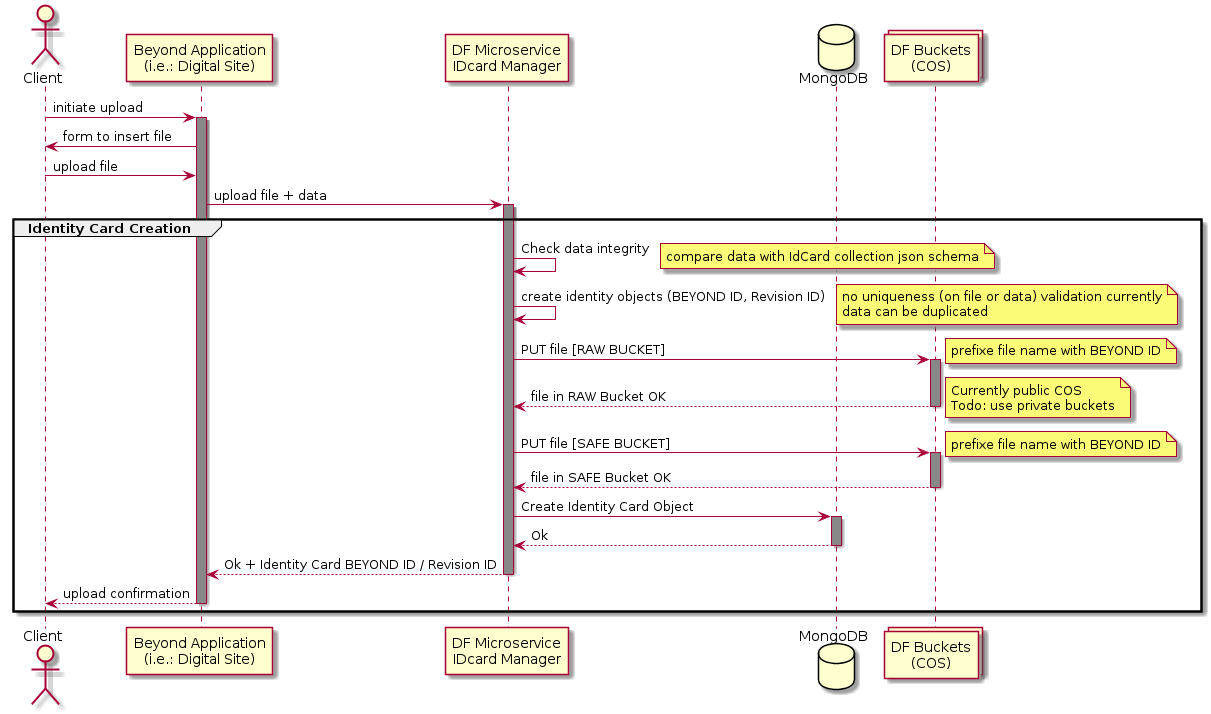

The diagram above was rendered by PlantUML. Its source (embedded in the PNG):
@startuml
actor Client
participant "Beyond Application\n(i.e.: Digital Site)" as AppByd order 1
participant "DF Microservice\nIDcard Manager" as IDcard order 2
database MongoDB order 3
collections "DF Buckets\n(COS)" as COS order 4

Client -> AppByd : initiate upload
activate AppByd #888888
AppByd -> Client : form to insert file
Client -> AppByd : upload file
AppByd -> IDcard : upload file + data
group Identity Card Creation
activate IDcard #888888
IDcard -> IDcard: Check data integrity
note right
    compare data with IdCard collection json schema
end note
IDcard -> IDcard: create identity objects (BEYOND ID, Revision ID)
note right
    no uniqueness (on file or data) validation currently
    data can be duplicated
end note
IDcard -> COS : PUT file [RAW BUCKET]
note right
    prefixe file name with BEYOND ID
end note
activate COS #888888
COS --> IDcard : file in RAW Bucket OK
deactivate COS
note right
    Currently public COS
    Todo: use private buckets
end note
IDcard -> COS : PUT file [SAFE BUCKET]
note right
    prefixe file name with BEYOND ID
end note
activate COS #888888
COS --> IDcard : file in SAFE Bucket OK
deactivate COS
IDcard -> MongoDB : Create Identity Card Object
activate MongoDB #888888
MongoDB --> IDcard : Ok
deactivate MongoDB
IDcard --> AppByd: Ok + Identity Card BEYOND ID / Revision ID
deactivate IDcard 
deactivate IDcard 
AppByd --> Client : upload confirmation
deactivate AppByd
end

@enduml